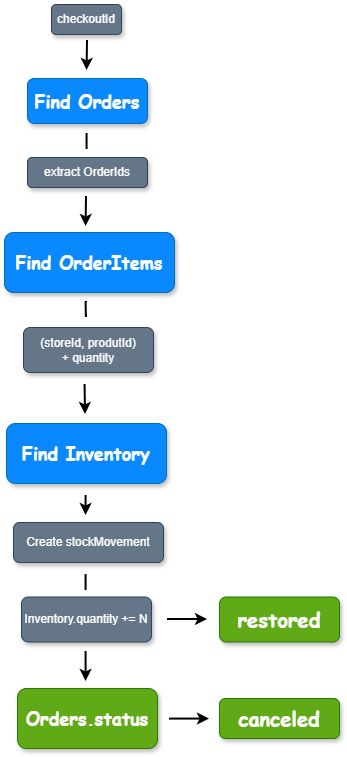

The diagram above was exported from draw.io. Its source (the exported page's mxGraphModel, read from the mxfile embedded in the PNG):
<mxGraphModel dx="1414" dy="849" grid="1" gridSize="10" guides="1" tooltips="1" connect="1" arrows="1" fold="1" page="1" pageScale="1" pageWidth="827" pageHeight="1169" math="0" shadow="0">
  <root>
    <mxCell id="0" />
    <mxCell id="1" parent="0" />
    <mxCell id="0M0l907fkasxf6dot9Hl-1" parent="1" style="rounded=1;whiteSpace=wrap;html=1;fillColor=light-dark(#0a89ff, #198cc4);strokeColor=#006EAF;fontColor=#ffffff;fontSize=9;labelBackgroundColor=none;labelBorderColor=none;gradientColor=none;gradientDirection=radial;shadow=1;glass=0;fillStyle=solid;" value="&lt;h1&gt;&lt;font face=&quot;Comic Sans MS&quot;&gt;Find Orders&lt;/font&gt;&lt;/h1&gt;" vertex="1">
      <mxGeometry height="45" width="120" x="251" y="307" as="geometry" />
    </mxCell>
    <mxCell id="0M0l907fkasxf6dot9Hl-3" parent="1" style="rounded=1;whiteSpace=wrap;html=1;fillColor=light-dark(#0a89ff, #198cc4);strokeColor=#006EAF;fontColor=#ffffff;fontSize=9;labelBackgroundColor=none;labelBorderColor=none;gradientColor=none;gradientDirection=radial;shadow=1;glass=0;fillStyle=solid;" value="&lt;h1&gt;&lt;font face=&quot;Comic Sans MS&quot;&gt;Find OrderItems&lt;/font&gt;&lt;/h1&gt;" vertex="1">
      <mxGeometry height="60" width="170" x="228" y="461" as="geometry" />
    </mxCell>
    <mxCell id="0M0l907fkasxf6dot9Hl-4" parent="1" style="rounded=1;whiteSpace=wrap;html=1;fillColor=light-dark(#0a89ff, #198cc4);strokeColor=#006EAF;fontColor=#ffffff;fontSize=9;labelBackgroundColor=none;labelBorderColor=none;gradientColor=none;gradientDirection=radial;shadow=1;glass=0;fillStyle=solid;" value="&lt;h1&gt;&lt;font face=&quot;Comic Sans MS&quot;&gt;Find Inventory&lt;/font&gt;&lt;/h1&gt;" vertex="1">
      <mxGeometry height="60" width="160" x="230" y="652" as="geometry" />
    </mxCell>
    <mxCell id="0M0l907fkasxf6dot9Hl-5" parent="1" style="text;html=1;whiteSpace=wrap;strokeColor=#314354;fillColor=#647687;align=center;verticalAlign=middle;rounded=1;fontColor=#ffffff;shadow=1;" value="extract OrderIds" vertex="1">
      <mxGeometry height="30" width="120" x="251" y="386" as="geometry" />
    </mxCell>
    <mxCell id="0M0l907fkasxf6dot9Hl-7" edge="1" parent="1" style="endArrow=classic;html=1;rounded=0;strokeWidth=2;" value="">
      <mxGeometry height="50" relative="1" width="50" as="geometry">
        <mxPoint x="310" y="425" as="sourcePoint" />
        <mxPoint x="309.58" y="455" as="targetPoint" />
      </mxGeometry>
    </mxCell>
    <mxCell id="0M0l907fkasxf6dot9Hl-10" edge="1" parent="1" style="endArrow=none;html=1;rounded=0;dashed=1;dashPattern=8 8;strokeWidth=2;" value="">
      <mxGeometry height="50" relative="1" width="50" as="geometry">
        <mxPoint x="310.58" y="362" as="sourcePoint" />
        <mxPoint x="310.58" y="382" as="targetPoint" />
      </mxGeometry>
    </mxCell>
    <mxCell id="0M0l907fkasxf6dot9Hl-11" parent="1" style="text;html=1;whiteSpace=wrap;strokeColor=#314354;fillColor=#647687;align=center;verticalAlign=middle;rounded=1;fontColor=#ffffff;shadow=1;" value="(storeId, produtId)&lt;br&gt;+ quantity" vertex="1">
      <mxGeometry height="45" width="130" x="247" y="556" as="geometry" />
    </mxCell>
    <mxCell id="0M0l907fkasxf6dot9Hl-12" edge="1" parent="1" style="endArrow=none;html=1;rounded=0;dashed=1;dashPattern=8 8;strokeWidth=2;" value="">
      <mxGeometry height="50" relative="1" width="50" as="geometry">
        <mxPoint x="309.58" y="530" as="sourcePoint" />
        <mxPoint x="310" y="553" as="targetPoint" />
      </mxGeometry>
    </mxCell>
    <mxCell id="0M0l907fkasxf6dot9Hl-15" edge="1" parent="1" style="endArrow=classic;html=1;rounded=0;strokeWidth=2;" value="">
      <mxGeometry height="50" relative="1" width="50" as="geometry">
        <mxPoint x="308.58" y="613" as="sourcePoint" />
        <mxPoint x="309" y="643" as="targetPoint" />
      </mxGeometry>
    </mxCell>
    <mxCell id="0M0l907fkasxf6dot9Hl-16" parent="1" style="text;html=1;whiteSpace=wrap;strokeColor=#314354;fillColor=#647687;align=center;verticalAlign=middle;rounded=1;fontColor=#ffffff;shadow=1;" value="Create stockMovement" vertex="1">
      <mxGeometry height="40" width="150" x="237" y="751" as="geometry" />
    </mxCell>
    <mxCell id="0M0l907fkasxf6dot9Hl-19" edge="1" parent="1" style="endArrow=classic;html=1;rounded=0;strokeWidth=2;" value="">
      <mxGeometry height="50" relative="1" width="50" as="geometry">
        <mxPoint x="309.58" y="724" as="sourcePoint" />
        <mxPoint x="309.58" y="744" as="targetPoint" />
      </mxGeometry>
    </mxCell>
    <mxCell id="0M0l907fkasxf6dot9Hl-21" parent="1" style="text;html=1;whiteSpace=wrap;strokeColor=#314354;fillColor=#647687;align=center;verticalAlign=middle;rounded=1;fontColor=#ffffff;shadow=1;" value="Inventory.&lt;span style=&quot;background-color: transparent; color: light-dark(rgb(255, 255, 255), rgb(18, 18, 18));&quot;&gt;quantity += N&lt;/span&gt;" vertex="1">
      <mxGeometry height="45" width="130" x="245" y="825.5" as="geometry" />
    </mxCell>
    <mxCell id="0M0l907fkasxf6dot9Hl-23" parent="1" style="rounded=1;whiteSpace=wrap;html=1;fillColor=#60a917;strokeColor=#2D7600;fontColor=#ffffff;fontSize=9;labelBackgroundColor=none;labelBorderColor=none;gradientDirection=radial;shadow=1;glass=0;fillStyle=solid;" value="&lt;h1&gt;&lt;font face=&quot;Comic Sans MS&quot;&gt;Orders.status&lt;/font&gt;&lt;/h1&gt;" vertex="1">
      <mxGeometry height="60" width="140" x="241" y="917" as="geometry" />
    </mxCell>
    <mxCell id="0M0l907fkasxf6dot9Hl-26" parent="1" style="rounded=1;whiteSpace=wrap;html=1;fillColor=#60a917;strokeColor=#2D7600;fontColor=#ffffff;fontSize=10;labelBackgroundColor=none;labelBorderColor=none;gradientDirection=radial;shadow=1;glass=0;fillStyle=solid;" value="&lt;h1&gt;&lt;font face=&quot;Comic Sans MS&quot;&gt;canceled&lt;/font&gt;&lt;/h1&gt;" vertex="1">
      <mxGeometry height="40" width="120" x="443" y="927" as="geometry" />
    </mxCell>
    <mxCell id="0M0l907fkasxf6dot9Hl-29" edge="1" parent="1" style="endArrow=none;html=1;rounded=0;dashed=1;dashPattern=8 8;strokeWidth=2;" value="">
      <mxGeometry height="50" relative="1" width="50" as="geometry">
        <mxPoint x="309.58" y="819" as="sourcePoint" />
        <mxPoint x="309.58" y="799" as="targetPoint" />
      </mxGeometry>
    </mxCell>
    <mxCell id="0M0l907fkasxf6dot9Hl-30" parent="1" style="text;html=1;whiteSpace=wrap;strokeColor=#314354;fillColor=#647687;align=center;verticalAlign=middle;rounded=1;fontColor=#ffffff;shadow=1;" value="checkoutId" vertex="1">
      <mxGeometry height="30" width="70" x="275" y="233" as="geometry" />
    </mxCell>
    <mxCell id="0M0l907fkasxf6dot9Hl-31" edge="1" parent="1" style="endArrow=classic;html=1;rounded=0;strokeWidth=2;" value="">
      <mxGeometry height="50" relative="1" width="50" as="geometry">
        <mxPoint x="311" y="269" as="sourcePoint" />
        <mxPoint x="310.58" y="299" as="targetPoint" />
      </mxGeometry>
    </mxCell>
    <mxCell id="0M0l907fkasxf6dot9Hl-34" edge="1" parent="1" style="endArrow=classic;html=1;rounded=0;strokeWidth=2;" value="">
      <mxGeometry height="50" relative="1" width="50" as="geometry">
        <mxPoint x="309.58" y="880" as="sourcePoint" />
        <mxPoint x="309.58" y="910" as="targetPoint" />
      </mxGeometry>
    </mxCell>
    <mxCell id="0M0l907fkasxf6dot9Hl-37" parent="1" style="rounded=1;whiteSpace=wrap;html=1;fillColor=#60a917;strokeColor=#2D7600;fontColor=#ffffff;fontSize=10;labelBackgroundColor=none;labelBorderColor=none;gradientDirection=radial;shadow=1;glass=0;fillStyle=solid;" value="&lt;h1&gt;&lt;font face=&quot;Comic Sans MS&quot;&gt;restored&lt;/font&gt;&lt;/h1&gt;" vertex="1">
      <mxGeometry height="45" width="120" x="443" y="825.5" as="geometry" />
    </mxCell>
    <mxCell id="0M0l907fkasxf6dot9Hl-40" edge="1" parent="1" style="endArrow=classic;html=1;rounded=0;strokeWidth=2;entryX=0;entryY=0.4;entryDx=0;entryDy=0;entryPerimeter=0;" value="">
      <mxGeometry height="50" relative="1" width="50" as="geometry">
        <Array as="points">
          <mxPoint x="391" y="848" />
        </Array>
        <mxPoint x="391" y="848" as="sourcePoint" />
        <mxPoint x="431" y="848" as="targetPoint" />
      </mxGeometry>
    </mxCell>
    <mxCell id="0M0l907fkasxf6dot9Hl-41" edge="1" parent="1" style="endArrow=classic;html=1;rounded=0;strokeWidth=2;entryX=0;entryY=0.4;entryDx=0;entryDy=0;entryPerimeter=0;" value="">
      <mxGeometry height="50" relative="1" width="50" as="geometry">
        <Array as="points">
          <mxPoint x="393" y="947.58" />
        </Array>
        <mxPoint x="393" y="947.58" as="sourcePoint" />
        <mxPoint x="433" y="947.58" as="targetPoint" />
      </mxGeometry>
    </mxCell>
  </root>
</mxGraphModel>